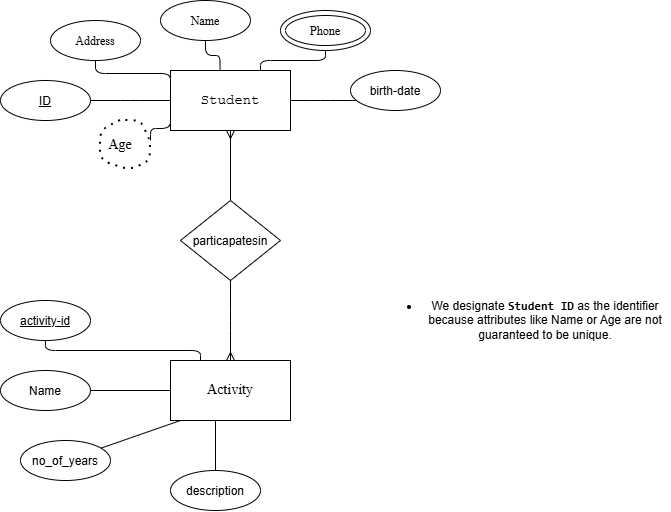

The diagram above was exported from draw.io. Its source (the exported page's mxGraphModel, read from the mxfile embedded in the PNG):
<mxGraphModel dx="1246" dy="611" grid="1" gridSize="10" guides="1" tooltips="1" connect="1" arrows="1" fold="1" page="1" pageScale="1" pageWidth="850" pageHeight="1100" math="0" shadow="0">
  <root>
    <mxCell id="0" />
    <mxCell id="1" parent="0" />
    <mxCell id="4nTLY2A7_Bdt_9Wi7-Ho-18" edge="1" parent="1" source="4nTLY2A7_Bdt_9Wi7-Ho-1" style="edgeStyle=elbowEdgeStyle;elbow=vertical;html=1;exitX=0;exitY=0.75;exitDx=0;exitDy=0;endArrow=none;endFill=0;">
      <mxGeometry relative="1" as="geometry">
        <mxPoint x="300" y="190" as="targetPoint" />
      </mxGeometry>
    </mxCell>
    <mxCell id="4nTLY2A7_Bdt_9Wi7-Ho-22" edge="1" parent="1" source="4nTLY2A7_Bdt_9Wi7-Ho-1" style="elbow=vertical;html=1;entryX=0.5;entryY=0;entryDx=0;entryDy=0;endArrow=none;endFill=0;startArrow=ERmany;startFill=0;" target="4nTLY2A7_Bdt_9Wi7-Ho-20">
      <mxGeometry relative="1" as="geometry" />
    </mxCell>
    <mxCell id="4nTLY2A7_Bdt_9Wi7-Ho-1" parent="1" style="rounded=0;whiteSpace=wrap;html=1;" value="&lt;font face=&quot;Courier New&quot; style=&quot;font-size: 14px;&quot;&gt;Student&lt;/font&gt;" vertex="1">
      <mxGeometry height="60" width="120" x="320" y="120" as="geometry" />
    </mxCell>
    <mxCell id="4nTLY2A7_Bdt_9Wi7-Ho-2" parent="1" style="ellipse;whiteSpace=wrap;html=1;shapeInside=1;" value="&lt;div&gt;&lt;br/&gt;&lt;/div&gt;" vertex="1">
      <mxGeometry height="40" width="90" x="430" y="60" as="geometry" />
    </mxCell>
    <mxCell id="4nTLY2A7_Bdt_9Wi7-Ho-4" parent="1" style="ellipse;whiteSpace=wrap;html=1;shapeInside=1;" value="&lt;font face=&quot;Times New Roman&quot;&gt;Address&lt;/font&gt;" vertex="1">
      <mxGeometry height="40" width="90" x="200" y="70" as="geometry" />
    </mxCell>
    <mxCell id="4nTLY2A7_Bdt_9Wi7-Ho-5" parent="1" style="ellipse;whiteSpace=wrap;html=1;shapeInside=1;" value="&lt;font face=&quot;Times New Roman&quot;&gt;Name&lt;/font&gt;" vertex="1">
      <mxGeometry height="40" width="90" x="310" y="50" as="geometry" />
    </mxCell>
    <mxCell id="4nTLY2A7_Bdt_9Wi7-Ho-14" edge="1" parent="1" source="4nTLY2A7_Bdt_9Wi7-Ho-6" style="edgeStyle=elbowEdgeStyle;elbow=vertical;html=1;entryX=1;entryY=0.5;entryDx=0;entryDy=0;endArrow=none;endFill=0;" target="4nTLY2A7_Bdt_9Wi7-Ho-1">
      <mxGeometry relative="1" as="geometry" />
    </mxCell>
    <mxCell id="4nTLY2A7_Bdt_9Wi7-Ho-6" parent="1" style="ellipse;whiteSpace=wrap;html=1;shapeInside=1;" value="birth-date" vertex="1">
      <mxGeometry height="40" width="90" x="500" y="120" as="geometry" />
    </mxCell>
    <mxCell id="4nTLY2A7_Bdt_9Wi7-Ho-8" parent="1" style="ellipse;whiteSpace=wrap;html=1;shapeInside=1;" value="&lt;div&gt;&lt;font face=&quot;Times New Roman&quot;&gt;Phone&lt;/font&gt;&lt;/div&gt;" vertex="1">
      <mxGeometry height="30" width="80" x="435" y="65" as="geometry" />
    </mxCell>
    <mxCell id="4nTLY2A7_Bdt_9Wi7-Ho-9" edge="1" parent="1" source="4nTLY2A7_Bdt_9Wi7-Ho-2" style="edgeStyle=elbowEdgeStyle;elbow=vertical;html=1;exitX=0.5;exitY=1;exitDx=0;exitDy=0;entryX=0.75;entryY=0;entryDx=0;entryDy=0;endArrow=none;endFill=0;" target="4nTLY2A7_Bdt_9Wi7-Ho-1">
      <mxGeometry relative="1" x="0.2" as="geometry" />
    </mxCell>
    <mxCell id="4nTLY2A7_Bdt_9Wi7-Ho-10" edge="1" parent="1" source="4nTLY2A7_Bdt_9Wi7-Ho-5" style="edgeStyle=elbowEdgeStyle;elbow=vertical;html=1;endArrow=none;endFill=0;entryX=0.413;entryY=-0.007;entryDx=0;entryDy=0;entryPerimeter=0;" target="4nTLY2A7_Bdt_9Wi7-Ho-1">
      <mxGeometry relative="1" as="geometry">
        <mxPoint x="370" y="110" as="targetPoint" />
      </mxGeometry>
    </mxCell>
    <mxCell id="4nTLY2A7_Bdt_9Wi7-Ho-11" edge="1" parent="1" source="4nTLY2A7_Bdt_9Wi7-Ho-4" style="edgeStyle=elbowEdgeStyle;elbow=vertical;html=1;endArrow=none;endFill=0;entryX=0;entryY=0.25;entryDx=0;entryDy=0;" target="4nTLY2A7_Bdt_9Wi7-Ho-1">
      <mxGeometry relative="1" as="geometry">
        <mxPoint x="340" y="110" as="targetPoint" />
      </mxGeometry>
    </mxCell>
    <mxCell id="4nTLY2A7_Bdt_9Wi7-Ho-13" edge="1" parent="1" source="4nTLY2A7_Bdt_9Wi7-Ho-12" style="edgeStyle=elbowEdgeStyle;elbow=vertical;html=1;entryX=0;entryY=0.5;entryDx=0;entryDy=0;endArrow=none;endFill=0;" target="4nTLY2A7_Bdt_9Wi7-Ho-1">
      <mxGeometry relative="1" as="geometry" />
    </mxCell>
    <mxCell id="4nTLY2A7_Bdt_9Wi7-Ho-12" parent="1" style="ellipse;whiteSpace=wrap;html=1;shapeInside=1;" value="&lt;u&gt;ID&lt;/u&gt;" vertex="1">
      <mxGeometry height="40" width="90" x="150" y="130" as="geometry" />
    </mxCell>
    <mxCell id="4nTLY2A7_Bdt_9Wi7-Ho-15" edge="1" parent="1" style="endArrow=none;dashed=1;html=1;dashPattern=1 3;strokeWidth=2;elbow=vertical;" value="">
      <mxGeometry height="50" relative="1" width="50" x="0.3879" as="geometry">
        <Array as="points">
          <mxPoint x="250" y="180" />
          <mxPoint x="250" y="210" />
          <mxPoint x="280" y="220" />
          <mxPoint x="300" y="210" />
          <mxPoint x="300" y="190" />
          <mxPoint x="290" y="170" />
        </Array>
        <mxPoint x="270" y="170" as="sourcePoint" />
        <mxPoint x="270" y="170" as="targetPoint" />
      </mxGeometry>
    </mxCell>
    <mxCell id="4nTLY2A7_Bdt_9Wi7-Ho-19" parent="1" style="text;html=1;whiteSpace=wrap;strokeColor=none;fillColor=none;align=center;verticalAlign=middle;rounded=0;" value="&lt;font face=&quot;Times New Roman&quot; style=&quot;font-size: 14px;&quot;&gt;Age&lt;/font&gt;" vertex="1">
      <mxGeometry height="30" width="60" x="240" y="180" as="geometry" />
    </mxCell>
    <mxCell id="4nTLY2A7_Bdt_9Wi7-Ho-23" edge="1" parent="1" source="4nTLY2A7_Bdt_9Wi7-Ho-20" style="edgeStyle=elbowEdgeStyle;elbow=vertical;html=1;">
      <mxGeometry relative="1" as="geometry">
        <mxPoint x="430" y="290" as="targetPoint" />
      </mxGeometry>
    </mxCell>
    <mxCell id="4nTLY2A7_Bdt_9Wi7-Ho-20" parent="1" style="rhombus;whiteSpace=wrap;html=1;shapeInside=1;" value="particapatesin" vertex="1">
      <mxGeometry height="80" width="100" x="330" y="250" as="geometry" />
    </mxCell>
    <mxCell id="4nTLY2A7_Bdt_9Wi7-Ho-25" edge="1" parent="1" source="4nTLY2A7_Bdt_9Wi7-Ho-24" style="edgeStyle=elbowEdgeStyle;elbow=vertical;html=1;entryX=0.5;entryY=1;entryDx=0;entryDy=0;endArrow=none;endFill=0;startArrow=ERmany;startFill=0;" target="4nTLY2A7_Bdt_9Wi7-Ho-20">
      <mxGeometry relative="1" as="geometry" />
    </mxCell>
    <mxCell id="4nTLY2A7_Bdt_9Wi7-Ho-24" parent="1" style="rounded=0;whiteSpace=wrap;html=1;" value="&lt;font style=&quot;font-size: 14px;&quot; face=&quot;Times New Roman&quot;&gt;Activity&lt;/font&gt;" vertex="1">
      <mxGeometry height="60" width="120" x="320" y="410" as="geometry" />
    </mxCell>
    <mxCell id="4nTLY2A7_Bdt_9Wi7-Ho-33" edge="1" parent="1" source="4nTLY2A7_Bdt_9Wi7-Ho-26" style="edgeStyle=elbowEdgeStyle;elbow=vertical;html=1;entryX=0.25;entryY=0;entryDx=0;entryDy=0;endArrow=none;endFill=0;" target="4nTLY2A7_Bdt_9Wi7-Ho-24">
      <mxGeometry relative="1" x="0.1771" as="geometry" />
    </mxCell>
    <mxCell id="4nTLY2A7_Bdt_9Wi7-Ho-26" parent="1" style="ellipse;whiteSpace=wrap;html=1;shapeInside=1;" value="&lt;u&gt;activity-id&lt;/u&gt;" vertex="1">
      <mxGeometry height="40" width="90" x="150" y="350" as="geometry" />
    </mxCell>
    <mxCell id="4nTLY2A7_Bdt_9Wi7-Ho-32" edge="1" parent="1" source="4nTLY2A7_Bdt_9Wi7-Ho-27" style="edgeStyle=elbowEdgeStyle;elbow=vertical;html=1;entryX=0;entryY=0.5;entryDx=0;entryDy=0;endArrow=none;endFill=0;" target="4nTLY2A7_Bdt_9Wi7-Ho-24">
      <mxGeometry relative="1" as="geometry" />
    </mxCell>
    <mxCell id="4nTLY2A7_Bdt_9Wi7-Ho-27" parent="1" style="ellipse;whiteSpace=wrap;html=1;shapeInside=1;" value="Name" vertex="1">
      <mxGeometry height="40" width="90" x="150" y="420" as="geometry" />
    </mxCell>
    <mxCell id="4nTLY2A7_Bdt_9Wi7-Ho-31" edge="1" parent="1" source="4nTLY2A7_Bdt_9Wi7-Ho-28" style="elbow=vertical;html=1;endArrow=none;endFill=0;">
      <mxGeometry relative="1" as="geometry">
        <mxPoint x="330" y="470" as="targetPoint" />
      </mxGeometry>
    </mxCell>
    <mxCell id="4nTLY2A7_Bdt_9Wi7-Ho-28" parent="1" style="ellipse;whiteSpace=wrap;html=1;shapeInside=1;" value="no_of_years" vertex="1">
      <mxGeometry height="40" width="90" x="170" y="490" as="geometry" />
    </mxCell>
    <mxCell id="4nTLY2A7_Bdt_9Wi7-Ho-29" parent="1" style="ellipse;whiteSpace=wrap;html=1;shapeInside=1;" value="description" vertex="1">
      <mxGeometry height="40" width="90" x="320" y="520" as="geometry" />
    </mxCell>
    <mxCell id="4nTLY2A7_Bdt_9Wi7-Ho-30" edge="1" parent="1" source="4nTLY2A7_Bdt_9Wi7-Ho-29" style="elbow=vertical;html=1;endArrow=none;endFill=0;">
      <mxGeometry relative="1" x="0.16" as="geometry">
        <mxPoint x="365" y="470" as="targetPoint" />
      </mxGeometry>
    </mxCell>
    <mxCell id="4nTLY2A7_Bdt_9Wi7-Ho-35" parent="1" style="text;html=1;whiteSpace=wrap;strokeColor=none;fillColor=none;align=center;verticalAlign=middle;rounded=0;" value="&lt;li&gt;&lt;p&gt;We designate &lt;b&gt;&lt;code&gt;Student ID&lt;/code&gt;&lt;/b&gt; as the identifier because attributes like Name or Age are not guaranteed to be unique.&lt;/p&gt;&lt;/li&gt;" vertex="1">
      <mxGeometry height="180" width="250" x="570" y="280" as="geometry" />
    </mxCell>
  </root>
</mxGraphModel>